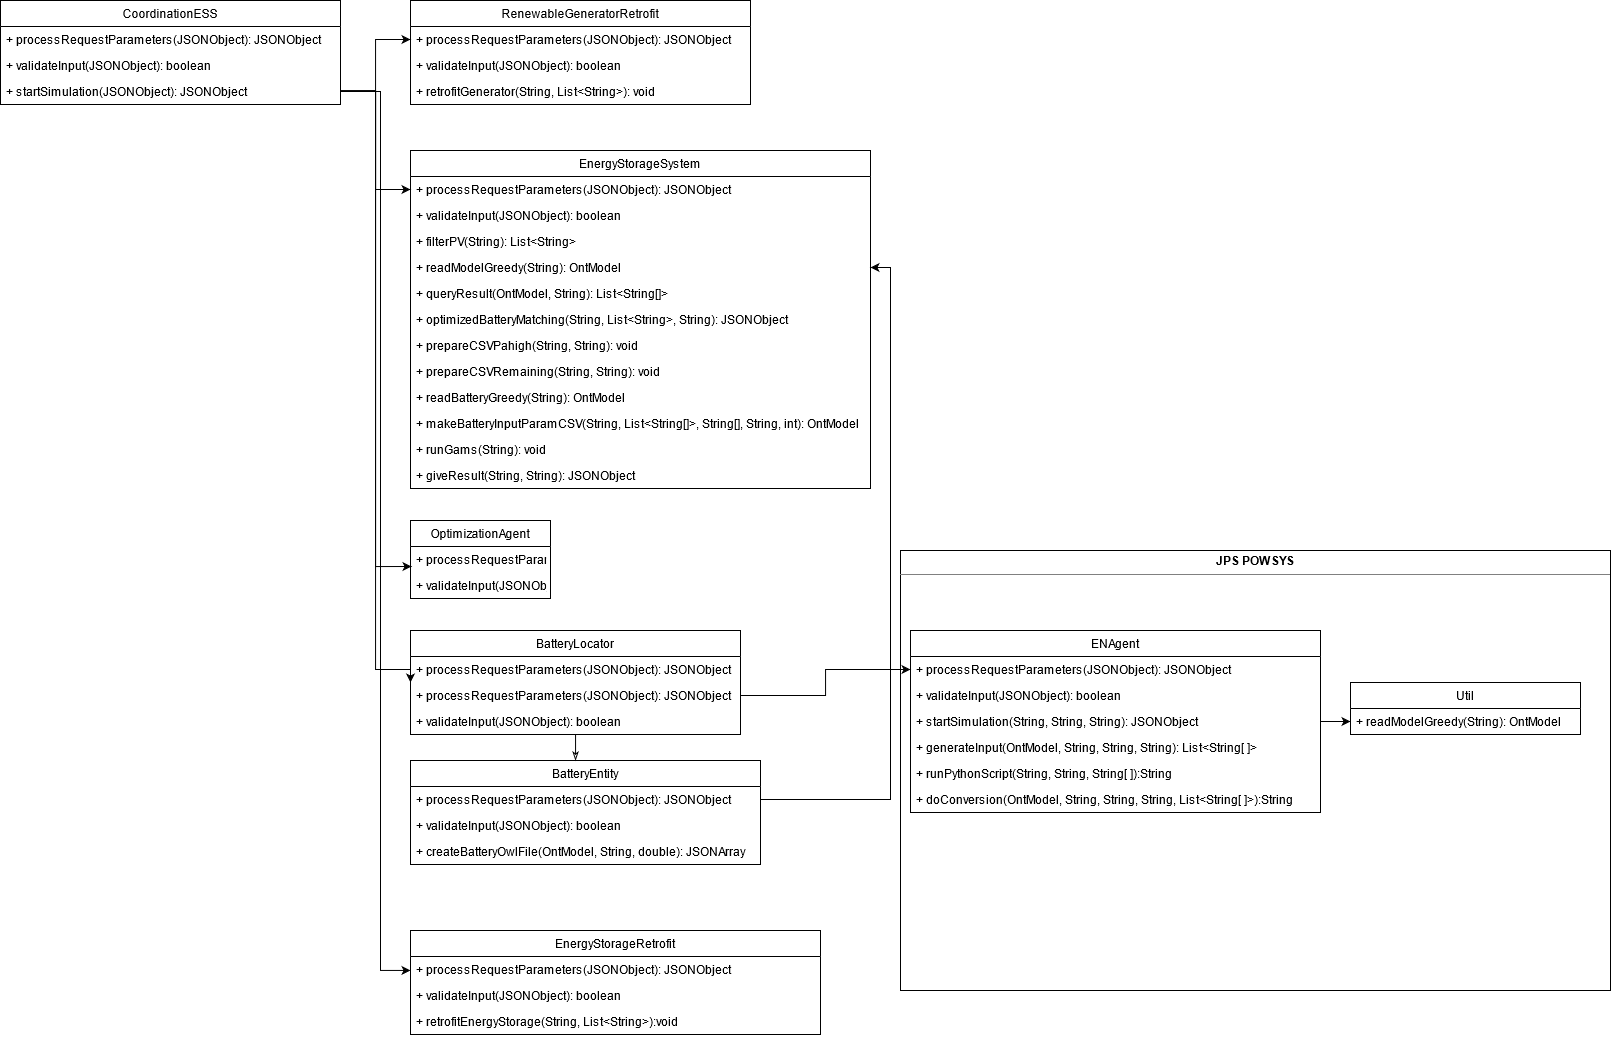

The diagram above was exported from draw.io. Its source (the exported page's mxGraphModel, read from the mxfile embedded in the PNG):
<mxGraphModel dx="1600" dy="879" grid="1" gridSize="10" guides="1" tooltips="1" connect="1" arrows="1" fold="1" page="1" pageScale="1" pageWidth="850" pageHeight="1100" math="0" shadow="0">
  <root>
    <mxCell id="fwTye9IW-xaM8b4RQAFl-0" />
    <mxCell id="fwTye9IW-xaM8b4RQAFl-1" parent="fwTye9IW-xaM8b4RQAFl-0" />
    <mxCell id="blYEx7asBN3Fe8yi6RIe-36" style="edgeStyle=orthogonalEdgeStyle;rounded=0;orthogonalLoop=1;jettySize=auto;html=1;entryX=0;entryY=0.5;entryDx=0;entryDy=0;endArrow=classic;endFill=1;" edge="1" parent="fwTye9IW-xaM8b4RQAFl-1" source="fwTye9IW-xaM8b4RQAFl-2" target="blYEx7asBN3Fe8yi6RIe-33">
      <mxGeometry relative="1" as="geometry">
        <Array as="points">
          <mxPoint x="425" y="100" />
          <mxPoint x="425" y="679" />
        </Array>
      </mxGeometry>
    </mxCell>
    <mxCell id="fwTye9IW-xaM8b4RQAFl-2" value="CoordinationESS" style="swimlane;fontStyle=0;childLayout=stackLayout;horizontal=1;startSize=26;fillColor=none;horizontalStack=0;resizeParent=1;resizeParentMax=0;resizeLast=0;collapsible=1;marginBottom=0;" vertex="1" parent="fwTye9IW-xaM8b4RQAFl-1">
      <mxGeometry x="50" y="10" width="340" height="104" as="geometry" />
    </mxCell>
    <mxCell id="fwTye9IW-xaM8b4RQAFl-3" value="+ processRequestParameters(JSONObject): JSONObject" style="text;strokeColor=none;fillColor=none;align=left;verticalAlign=top;spacingLeft=4;spacingRight=4;overflow=hidden;rotatable=0;points=[[0,0.5],[1,0.5]];portConstraint=eastwest;" vertex="1" parent="fwTye9IW-xaM8b4RQAFl-2">
      <mxGeometry y="26" width="340" height="26" as="geometry" />
    </mxCell>
    <mxCell id="fwTye9IW-xaM8b4RQAFl-4" value="+ validateInput(JSONObject): boolean" style="text;strokeColor=none;fillColor=none;align=left;verticalAlign=top;spacingLeft=4;spacingRight=4;overflow=hidden;rotatable=0;points=[[0,0.5],[1,0.5]];portConstraint=eastwest;" vertex="1" parent="fwTye9IW-xaM8b4RQAFl-2">
      <mxGeometry y="52" width="340" height="26" as="geometry" />
    </mxCell>
    <mxCell id="fwTye9IW-xaM8b4RQAFl-5" value="+ startSimulation(JSONObject): JSONObject" style="text;strokeColor=none;fillColor=none;align=left;verticalAlign=top;spacingLeft=4;spacingRight=4;overflow=hidden;rotatable=0;points=[[0,0.5],[1,0.5]];portConstraint=eastwest;" vertex="1" parent="fwTye9IW-xaM8b4RQAFl-2">
      <mxGeometry y="78" width="340" height="26" as="geometry" />
    </mxCell>
    <mxCell id="blYEx7asBN3Fe8yi6RIe-3" value="RenewableGeneratorRetrofit" style="swimlane;fontStyle=0;childLayout=stackLayout;horizontal=1;startSize=26;fillColor=none;horizontalStack=0;resizeParent=1;resizeParentMax=0;resizeLast=0;collapsible=1;marginBottom=0;" vertex="1" parent="fwTye9IW-xaM8b4RQAFl-1">
      <mxGeometry x="460" y="10" width="340" height="104" as="geometry" />
    </mxCell>
    <mxCell id="blYEx7asBN3Fe8yi6RIe-4" value="+ processRequestParameters(JSONObject): JSONObject" style="text;strokeColor=none;fillColor=none;align=left;verticalAlign=top;spacingLeft=4;spacingRight=4;overflow=hidden;rotatable=0;points=[[0,0.5],[1,0.5]];portConstraint=eastwest;" vertex="1" parent="blYEx7asBN3Fe8yi6RIe-3">
      <mxGeometry y="26" width="340" height="26" as="geometry" />
    </mxCell>
    <mxCell id="blYEx7asBN3Fe8yi6RIe-5" value="+ validateInput(JSONObject): boolean" style="text;strokeColor=none;fillColor=none;align=left;verticalAlign=top;spacingLeft=4;spacingRight=4;overflow=hidden;rotatable=0;points=[[0,0.5],[1,0.5]];portConstraint=eastwest;" vertex="1" parent="blYEx7asBN3Fe8yi6RIe-3">
      <mxGeometry y="52" width="340" height="26" as="geometry" />
    </mxCell>
    <mxCell id="blYEx7asBN3Fe8yi6RIe-6" value="+ retrofitGenerator(String, List&lt;String&gt;): void" style="text;strokeColor=none;fillColor=none;align=left;verticalAlign=top;spacingLeft=4;spacingRight=4;overflow=hidden;rotatable=0;points=[[0,0.5],[1,0.5]];portConstraint=eastwest;" vertex="1" parent="blYEx7asBN3Fe8yi6RIe-3">
      <mxGeometry y="78" width="340" height="26" as="geometry" />
    </mxCell>
    <mxCell id="blYEx7asBN3Fe8yi6RIe-8" style="edgeStyle=orthogonalEdgeStyle;rounded=0;orthogonalLoop=1;jettySize=auto;html=1;entryX=0;entryY=0.5;entryDx=0;entryDy=0;endArrow=classic;endFill=1;" edge="1" parent="fwTye9IW-xaM8b4RQAFl-1" source="fwTye9IW-xaM8b4RQAFl-5" target="blYEx7asBN3Fe8yi6RIe-4">
      <mxGeometry relative="1" as="geometry" />
    </mxCell>
    <mxCell id="blYEx7asBN3Fe8yi6RIe-9" value="EnergyStorageSystem" style="swimlane;fontStyle=0;childLayout=stackLayout;horizontal=1;startSize=26;fillColor=none;horizontalStack=0;resizeParent=1;resizeParentMax=0;resizeLast=0;collapsible=1;marginBottom=0;" vertex="1" parent="fwTye9IW-xaM8b4RQAFl-1">
      <mxGeometry x="460" y="160" width="460" height="338" as="geometry" />
    </mxCell>
    <mxCell id="blYEx7asBN3Fe8yi6RIe-10" value="+ processRequestParameters(JSONObject): JSONObject" style="text;strokeColor=none;fillColor=none;align=left;verticalAlign=top;spacingLeft=4;spacingRight=4;overflow=hidden;rotatable=0;points=[[0,0.5],[1,0.5]];portConstraint=eastwest;" vertex="1" parent="blYEx7asBN3Fe8yi6RIe-9">
      <mxGeometry y="26" width="460" height="26" as="geometry" />
    </mxCell>
    <mxCell id="blYEx7asBN3Fe8yi6RIe-11" value="+ validateInput(JSONObject): boolean" style="text;strokeColor=none;fillColor=none;align=left;verticalAlign=top;spacingLeft=4;spacingRight=4;overflow=hidden;rotatable=0;points=[[0,0.5],[1,0.5]];portConstraint=eastwest;" vertex="1" parent="blYEx7asBN3Fe8yi6RIe-9">
      <mxGeometry y="52" width="460" height="26" as="geometry" />
    </mxCell>
    <mxCell id="blYEx7asBN3Fe8yi6RIe-12" value="+ filterPV(String): List&lt;String&gt;" style="text;strokeColor=none;fillColor=none;align=left;verticalAlign=top;spacingLeft=4;spacingRight=4;overflow=hidden;rotatable=0;points=[[0,0.5],[1,0.5]];portConstraint=eastwest;" vertex="1" parent="blYEx7asBN3Fe8yi6RIe-9">
      <mxGeometry y="78" width="460" height="26" as="geometry" />
    </mxCell>
    <mxCell id="blYEx7asBN3Fe8yi6RIe-13" value="+ readModelGreedy(String): OntModel" style="text;strokeColor=none;fillColor=none;align=left;verticalAlign=top;spacingLeft=4;spacingRight=4;overflow=hidden;rotatable=0;points=[[0,0.5],[1,0.5]];portConstraint=eastwest;" vertex="1" parent="blYEx7asBN3Fe8yi6RIe-9">
      <mxGeometry y="104" width="460" height="26" as="geometry" />
    </mxCell>
    <mxCell id="blYEx7asBN3Fe8yi6RIe-14" value="+ queryResult(OntModel, String): List&lt;String[]&gt;" style="text;strokeColor=none;fillColor=none;align=left;verticalAlign=top;spacingLeft=4;spacingRight=4;overflow=hidden;rotatable=0;points=[[0,0.5],[1,0.5]];portConstraint=eastwest;" vertex="1" parent="blYEx7asBN3Fe8yi6RIe-9">
      <mxGeometry y="130" width="460" height="26" as="geometry" />
    </mxCell>
    <mxCell id="blYEx7asBN3Fe8yi6RIe-15" value="+ optimizedBatteryMatching(String, List&lt;String&gt;, String): JSONObject" style="text;strokeColor=none;fillColor=none;align=left;verticalAlign=top;spacingLeft=4;spacingRight=4;overflow=hidden;rotatable=0;points=[[0,0.5],[1,0.5]];portConstraint=eastwest;" vertex="1" parent="blYEx7asBN3Fe8yi6RIe-9">
      <mxGeometry y="156" width="460" height="26" as="geometry" />
    </mxCell>
    <mxCell id="blYEx7asBN3Fe8yi6RIe-20" value="+ prepareCSVPahigh(String, String): void" style="text;strokeColor=none;fillColor=none;align=left;verticalAlign=top;spacingLeft=4;spacingRight=4;overflow=hidden;rotatable=0;points=[[0,0.5],[1,0.5]];portConstraint=eastwest;" vertex="1" parent="blYEx7asBN3Fe8yi6RIe-9">
      <mxGeometry y="182" width="460" height="26" as="geometry" />
    </mxCell>
    <mxCell id="blYEx7asBN3Fe8yi6RIe-21" value="+ prepareCSVRemaining(String, String): void" style="text;strokeColor=none;fillColor=none;align=left;verticalAlign=top;spacingLeft=4;spacingRight=4;overflow=hidden;rotatable=0;points=[[0,0.5],[1,0.5]];portConstraint=eastwest;" vertex="1" parent="blYEx7asBN3Fe8yi6RIe-9">
      <mxGeometry y="208" width="460" height="26" as="geometry" />
    </mxCell>
    <mxCell id="blYEx7asBN3Fe8yi6RIe-22" value="+ readBatteryGreedy(String): OntModel" style="text;strokeColor=none;fillColor=none;align=left;verticalAlign=top;spacingLeft=4;spacingRight=4;overflow=hidden;rotatable=0;points=[[0,0.5],[1,0.5]];portConstraint=eastwest;" vertex="1" parent="blYEx7asBN3Fe8yi6RIe-9">
      <mxGeometry y="234" width="460" height="26" as="geometry" />
    </mxCell>
    <mxCell id="blYEx7asBN3Fe8yi6RIe-24" value="+ makeBatteryInputParamCSV(String, List&lt;String[]&gt;, String[], String, int): OntModel" style="text;strokeColor=none;fillColor=none;align=left;verticalAlign=top;spacingLeft=4;spacingRight=4;overflow=hidden;rotatable=0;points=[[0,0.5],[1,0.5]];portConstraint=eastwest;" vertex="1" parent="blYEx7asBN3Fe8yi6RIe-9">
      <mxGeometry y="260" width="460" height="26" as="geometry" />
    </mxCell>
    <mxCell id="blYEx7asBN3Fe8yi6RIe-17" value="+ runGams(String): void" style="text;strokeColor=none;fillColor=none;align=left;verticalAlign=top;spacingLeft=4;spacingRight=4;overflow=hidden;rotatable=0;points=[[0,0.5],[1,0.5]];portConstraint=eastwest;" vertex="1" parent="blYEx7asBN3Fe8yi6RIe-9">
      <mxGeometry y="286" width="460" height="26" as="geometry" />
    </mxCell>
    <mxCell id="blYEx7asBN3Fe8yi6RIe-18" value="+ giveResult(String, String): JSONObject" style="text;strokeColor=none;fillColor=none;align=left;verticalAlign=top;spacingLeft=4;spacingRight=4;overflow=hidden;rotatable=0;points=[[0,0.5],[1,0.5]];portConstraint=eastwest;" vertex="1" parent="blYEx7asBN3Fe8yi6RIe-9">
      <mxGeometry y="312" width="460" height="26" as="geometry" />
    </mxCell>
    <mxCell id="blYEx7asBN3Fe8yi6RIe-25" style="edgeStyle=orthogonalEdgeStyle;rounded=0;orthogonalLoop=1;jettySize=auto;html=1;entryX=0;entryY=0.5;entryDx=0;entryDy=0;endArrow=classic;endFill=1;" edge="1" parent="fwTye9IW-xaM8b4RQAFl-1" source="fwTye9IW-xaM8b4RQAFl-5" target="blYEx7asBN3Fe8yi6RIe-10">
      <mxGeometry relative="1" as="geometry" />
    </mxCell>
    <mxCell id="blYEx7asBN3Fe8yi6RIe-26" value="OptimizationAgent" style="swimlane;fontStyle=0;childLayout=stackLayout;horizontal=1;startSize=26;fillColor=none;horizontalStack=0;resizeParent=1;resizeParentMax=0;resizeLast=0;collapsible=1;marginBottom=0;" vertex="1" parent="fwTye9IW-xaM8b4RQAFl-1">
      <mxGeometry x="460" y="530" width="140" height="78" as="geometry" />
    </mxCell>
    <mxCell id="blYEx7asBN3Fe8yi6RIe-30" value="+ processRequestParameters(JSONObject): JSONObject" style="text;strokeColor=none;fillColor=none;align=left;verticalAlign=top;spacingLeft=4;spacingRight=4;overflow=hidden;rotatable=0;points=[[0,0.5],[1,0.5]];portConstraint=eastwest;" vertex="1" parent="blYEx7asBN3Fe8yi6RIe-26">
      <mxGeometry y="26" width="140" height="26" as="geometry" />
    </mxCell>
    <mxCell id="blYEx7asBN3Fe8yi6RIe-31" value="+ validateInput(JSONObject): boolean" style="text;strokeColor=none;fillColor=none;align=left;verticalAlign=top;spacingLeft=4;spacingRight=4;overflow=hidden;rotatable=0;points=[[0,0.5],[1,0.5]];portConstraint=eastwest;" vertex="1" parent="blYEx7asBN3Fe8yi6RIe-26">
      <mxGeometry y="52" width="140" height="26" as="geometry" />
    </mxCell>
    <mxCell id="blYEx7asBN3Fe8yi6RIe-32" style="edgeStyle=orthogonalEdgeStyle;rounded=0;orthogonalLoop=1;jettySize=auto;html=1;entryX=0.007;entryY=0.769;entryDx=0;entryDy=0;entryPerimeter=0;endArrow=classic;endFill=1;" edge="1" parent="fwTye9IW-xaM8b4RQAFl-1" source="fwTye9IW-xaM8b4RQAFl-5" target="blYEx7asBN3Fe8yi6RIe-30">
      <mxGeometry relative="1" as="geometry" />
    </mxCell>
    <mxCell id="blYEx7asBN3Fe8yi6RIe-68" style="edgeStyle=orthogonalEdgeStyle;rounded=0;orthogonalLoop=1;jettySize=auto;html=1;endArrow=classicThin;endFill=0;" edge="1" parent="fwTye9IW-xaM8b4RQAFl-1" source="blYEx7asBN3Fe8yi6RIe-33" target="blYEx7asBN3Fe8yi6RIe-50">
      <mxGeometry relative="1" as="geometry">
        <Array as="points">
          <mxPoint x="625" y="764" />
          <mxPoint x="625" y="764" />
        </Array>
      </mxGeometry>
    </mxCell>
    <mxCell id="blYEx7asBN3Fe8yi6RIe-33" value="BatteryLocator" style="swimlane;fontStyle=0;childLayout=stackLayout;horizontal=1;startSize=26;fillColor=none;horizontalStack=0;resizeParent=1;resizeParentMax=0;resizeLast=0;collapsible=1;marginBottom=0;" vertex="1" parent="fwTye9IW-xaM8b4RQAFl-1">
      <mxGeometry x="460" y="640" width="330" height="104" as="geometry" />
    </mxCell>
    <mxCell id="blYEx7asBN3Fe8yi6RIe-66" value="+ processRequestParameters(JSONObject): JSONObject" style="text;strokeColor=none;fillColor=none;align=left;verticalAlign=top;spacingLeft=4;spacingRight=4;overflow=hidden;rotatable=0;points=[[0,0.5],[1,0.5]];portConstraint=eastwest;" vertex="1" parent="blYEx7asBN3Fe8yi6RIe-33">
      <mxGeometry y="26" width="330" height="26" as="geometry" />
    </mxCell>
    <mxCell id="blYEx7asBN3Fe8yi6RIe-34" value="+ processRequestParameters(JSONObject): JSONObject" style="text;strokeColor=none;fillColor=none;align=left;verticalAlign=top;spacingLeft=4;spacingRight=4;overflow=hidden;rotatable=0;points=[[0,0.5],[1,0.5]];portConstraint=eastwest;" vertex="1" parent="blYEx7asBN3Fe8yi6RIe-33">
      <mxGeometry y="52" width="330" height="26" as="geometry" />
    </mxCell>
    <mxCell id="blYEx7asBN3Fe8yi6RIe-35" value="+ validateInput(JSONObject): boolean" style="text;strokeColor=none;fillColor=none;align=left;verticalAlign=top;spacingLeft=4;spacingRight=4;overflow=hidden;rotatable=0;points=[[0,0.5],[1,0.5]];portConstraint=eastwest;" vertex="1" parent="blYEx7asBN3Fe8yi6RIe-33">
      <mxGeometry y="78" width="330" height="26" as="geometry" />
    </mxCell>
    <mxCell id="blYEx7asBN3Fe8yi6RIe-37" value="ENAgent" style="swimlane;fontStyle=0;childLayout=stackLayout;horizontal=1;startSize=26;fillColor=none;horizontalStack=0;resizeParent=1;resizeParentMax=0;resizeLast=0;collapsible=1;marginBottom=0;" vertex="1" parent="fwTye9IW-xaM8b4RQAFl-1">
      <mxGeometry x="960" y="640" width="410" height="182" as="geometry" />
    </mxCell>
    <mxCell id="blYEx7asBN3Fe8yi6RIe-41" value="+ processRequestParameters(JSONObject): JSONObject" style="text;strokeColor=none;fillColor=none;align=left;verticalAlign=top;spacingLeft=4;spacingRight=4;overflow=hidden;rotatable=0;points=[[0,0.5],[1,0.5]];portConstraint=eastwest;" vertex="1" parent="blYEx7asBN3Fe8yi6RIe-37">
      <mxGeometry y="26" width="410" height="26" as="geometry" />
    </mxCell>
    <mxCell id="blYEx7asBN3Fe8yi6RIe-42" value="+ validateInput(JSONObject): boolean" style="text;strokeColor=none;fillColor=none;align=left;verticalAlign=top;spacingLeft=4;spacingRight=4;overflow=hidden;rotatable=0;points=[[0,0.5],[1,0.5]];portConstraint=eastwest;" vertex="1" parent="blYEx7asBN3Fe8yi6RIe-37">
      <mxGeometry y="52" width="410" height="26" as="geometry" />
    </mxCell>
    <mxCell id="blYEx7asBN3Fe8yi6RIe-38" value="+ startSimulation(String, String, String): JSONObject" style="text;strokeColor=none;fillColor=none;align=left;verticalAlign=top;spacingLeft=4;spacingRight=4;overflow=hidden;rotatable=0;points=[[0,0.5],[1,0.5]];portConstraint=eastwest;" vertex="1" parent="blYEx7asBN3Fe8yi6RIe-37">
      <mxGeometry y="78" width="410" height="26" as="geometry" />
    </mxCell>
    <mxCell id="blYEx7asBN3Fe8yi6RIe-39" value="+ generateInput(OntModel, String, String, String): List&lt;String[ ]&gt;" style="text;strokeColor=none;fillColor=none;align=left;verticalAlign=top;spacingLeft=4;spacingRight=4;overflow=hidden;rotatable=0;points=[[0,0.5],[1,0.5]];portConstraint=eastwest;" vertex="1" parent="blYEx7asBN3Fe8yi6RIe-37">
      <mxGeometry y="104" width="410" height="26" as="geometry" />
    </mxCell>
    <mxCell id="blYEx7asBN3Fe8yi6RIe-40" value="+ runPythonScript(String, String, String[ ]):String" style="text;strokeColor=none;fillColor=none;align=left;verticalAlign=top;spacingLeft=4;spacingRight=4;overflow=hidden;rotatable=0;points=[[0,0.5],[1,0.5]];portConstraint=eastwest;" vertex="1" parent="blYEx7asBN3Fe8yi6RIe-37">
      <mxGeometry y="130" width="410" height="26" as="geometry" />
    </mxCell>
    <mxCell id="blYEx7asBN3Fe8yi6RIe-49" value="+ doConversion(OntModel, String, String, String, List&lt;String[ ]&gt;):String" style="text;strokeColor=none;fillColor=none;align=left;verticalAlign=top;spacingLeft=4;spacingRight=4;overflow=hidden;rotatable=0;points=[[0,0.5],[1,0.5]];portConstraint=eastwest;" vertex="1" parent="blYEx7asBN3Fe8yi6RIe-37">
      <mxGeometry y="156" width="410" height="26" as="geometry" />
    </mxCell>
    <mxCell id="blYEx7asBN3Fe8yi6RIe-43" value="Util" style="swimlane;fontStyle=0;childLayout=stackLayout;horizontal=1;startSize=26;fillColor=none;horizontalStack=0;resizeParent=1;resizeParentMax=0;resizeLast=0;collapsible=1;marginBottom=0;" vertex="1" parent="fwTye9IW-xaM8b4RQAFl-1">
      <mxGeometry x="1400" y="692" width="230" height="52" as="geometry" />
    </mxCell>
    <mxCell id="blYEx7asBN3Fe8yi6RIe-44" value="+ readModelGreedy(String): OntModel" style="text;strokeColor=none;fillColor=none;align=left;verticalAlign=top;spacingLeft=4;spacingRight=4;overflow=hidden;rotatable=0;points=[[0,0.5],[1,0.5]];portConstraint=eastwest;" vertex="1" parent="blYEx7asBN3Fe8yi6RIe-43">
      <mxGeometry y="26" width="230" height="26" as="geometry" />
    </mxCell>
    <mxCell id="blYEx7asBN3Fe8yi6RIe-47" style="edgeStyle=orthogonalEdgeStyle;rounded=0;orthogonalLoop=1;jettySize=auto;html=1;entryX=0;entryY=0.5;entryDx=0;entryDy=0;endArrow=classic;endFill=1;" edge="1" parent="fwTye9IW-xaM8b4RQAFl-1" source="blYEx7asBN3Fe8yi6RIe-34" target="blYEx7asBN3Fe8yi6RIe-41">
      <mxGeometry relative="1" as="geometry" />
    </mxCell>
    <mxCell id="blYEx7asBN3Fe8yi6RIe-48" style="edgeStyle=orthogonalEdgeStyle;rounded=0;orthogonalLoop=1;jettySize=auto;html=1;endArrow=classic;endFill=1;" edge="1" parent="fwTye9IW-xaM8b4RQAFl-1" source="blYEx7asBN3Fe8yi6RIe-38" target="blYEx7asBN3Fe8yi6RIe-44">
      <mxGeometry relative="1" as="geometry" />
    </mxCell>
    <mxCell id="blYEx7asBN3Fe8yi6RIe-50" value="BatteryEntity" style="swimlane;fontStyle=0;childLayout=stackLayout;horizontal=1;startSize=26;fillColor=none;horizontalStack=0;resizeParent=1;resizeParentMax=0;resizeLast=0;collapsible=1;marginBottom=0;" vertex="1" parent="fwTye9IW-xaM8b4RQAFl-1">
      <mxGeometry x="460" y="770" width="350" height="104" as="geometry" />
    </mxCell>
    <mxCell id="blYEx7asBN3Fe8yi6RIe-51" value="+ processRequestParameters(JSONObject): JSONObject" style="text;strokeColor=none;fillColor=none;align=left;verticalAlign=top;spacingLeft=4;spacingRight=4;overflow=hidden;rotatable=0;points=[[0,0.5],[1,0.5]];portConstraint=eastwest;" vertex="1" parent="blYEx7asBN3Fe8yi6RIe-50">
      <mxGeometry y="26" width="350" height="26" as="geometry" />
    </mxCell>
    <mxCell id="blYEx7asBN3Fe8yi6RIe-52" value="+ validateInput(JSONObject): boolean" style="text;strokeColor=none;fillColor=none;align=left;verticalAlign=top;spacingLeft=4;spacingRight=4;overflow=hidden;rotatable=0;points=[[0,0.5],[1,0.5]];portConstraint=eastwest;" vertex="1" parent="blYEx7asBN3Fe8yi6RIe-50">
      <mxGeometry y="52" width="350" height="26" as="geometry" />
    </mxCell>
    <mxCell id="blYEx7asBN3Fe8yi6RIe-56" value="+ createBatteryOwlFile(OntModel, String, double): JSONArray" style="text;strokeColor=none;fillColor=none;align=left;verticalAlign=top;spacingLeft=4;spacingRight=4;overflow=hidden;rotatable=0;points=[[0,0.5],[1,0.5]];portConstraint=eastwest;" vertex="1" parent="blYEx7asBN3Fe8yi6RIe-50">
      <mxGeometry y="78" width="350" height="26" as="geometry" />
    </mxCell>
    <mxCell id="blYEx7asBN3Fe8yi6RIe-53" style="edgeStyle=orthogonalEdgeStyle;rounded=0;orthogonalLoop=1;jettySize=auto;html=1;endArrow=classic;endFill=1;" edge="1" parent="fwTye9IW-xaM8b4RQAFl-1" source="blYEx7asBN3Fe8yi6RIe-51" target="blYEx7asBN3Fe8yi6RIe-13">
      <mxGeometry relative="1" as="geometry">
        <Array as="points">
          <mxPoint x="940" y="809" />
          <mxPoint x="940" y="277" />
        </Array>
      </mxGeometry>
    </mxCell>
    <mxCell id="blYEx7asBN3Fe8yi6RIe-57" value="EnergyStorageRetrofit" style="swimlane;fontStyle=0;childLayout=stackLayout;horizontal=1;startSize=26;fillColor=none;horizontalStack=0;resizeParent=1;resizeParentMax=0;resizeLast=0;collapsible=1;marginBottom=0;" vertex="1" parent="fwTye9IW-xaM8b4RQAFl-1">
      <mxGeometry x="460" y="940" width="410" height="104" as="geometry" />
    </mxCell>
    <mxCell id="blYEx7asBN3Fe8yi6RIe-58" value="+ processRequestParameters(JSONObject): JSONObject" style="text;strokeColor=none;fillColor=none;align=left;verticalAlign=top;spacingLeft=4;spacingRight=4;overflow=hidden;rotatable=0;points=[[0,0.5],[1,0.5]];portConstraint=eastwest;" vertex="1" parent="blYEx7asBN3Fe8yi6RIe-57">
      <mxGeometry y="26" width="410" height="26" as="geometry" />
    </mxCell>
    <mxCell id="blYEx7asBN3Fe8yi6RIe-59" value="+ validateInput(JSONObject): boolean" style="text;strokeColor=none;fillColor=none;align=left;verticalAlign=top;spacingLeft=4;spacingRight=4;overflow=hidden;rotatable=0;points=[[0,0.5],[1,0.5]];portConstraint=eastwest;" vertex="1" parent="blYEx7asBN3Fe8yi6RIe-57">
      <mxGeometry y="52" width="410" height="26" as="geometry" />
    </mxCell>
    <mxCell id="blYEx7asBN3Fe8yi6RIe-64" value="+ retrofitEnergyStorage(String, List&lt;String&gt;):void" style="text;strokeColor=none;fillColor=none;align=left;verticalAlign=top;spacingLeft=4;spacingRight=4;overflow=hidden;rotatable=0;points=[[0,0.5],[1,0.5]];portConstraint=eastwest;" vertex="1" parent="blYEx7asBN3Fe8yi6RIe-57">
      <mxGeometry y="78" width="410" height="26" as="geometry" />
    </mxCell>
    <mxCell id="blYEx7asBN3Fe8yi6RIe-71" style="edgeStyle=orthogonalEdgeStyle;rounded=0;orthogonalLoop=1;jettySize=auto;html=1;endArrow=classic;endFill=1;" edge="1" parent="fwTye9IW-xaM8b4RQAFl-1" source="fwTye9IW-xaM8b4RQAFl-5" target="blYEx7asBN3Fe8yi6RIe-57">
      <mxGeometry relative="1" as="geometry">
        <Array as="points">
          <mxPoint x="430" y="101" />
          <mxPoint x="430" y="980" />
        </Array>
      </mxGeometry>
    </mxCell>
    <mxCell id="blYEx7asBN3Fe8yi6RIe-73" value="&lt;p style=&quot;margin: 0px ; margin-top: 4px ; text-align: center&quot;&gt;&lt;b&gt;JPS POWSYS&lt;/b&gt;&lt;br&gt;&lt;/p&gt;&lt;hr size=&quot;1&quot;&gt;&lt;div style=&quot;height: 2px&quot;&gt;&lt;/div&gt;" style="verticalAlign=top;align=left;overflow=fill;fontSize=12;fontFamily=Helvetica;html=1;fillColor=none;" vertex="1" parent="fwTye9IW-xaM8b4RQAFl-1">
      <mxGeometry x="950" y="560" width="710" height="440" as="geometry" />
    </mxCell>
  </root>
</mxGraphModel>